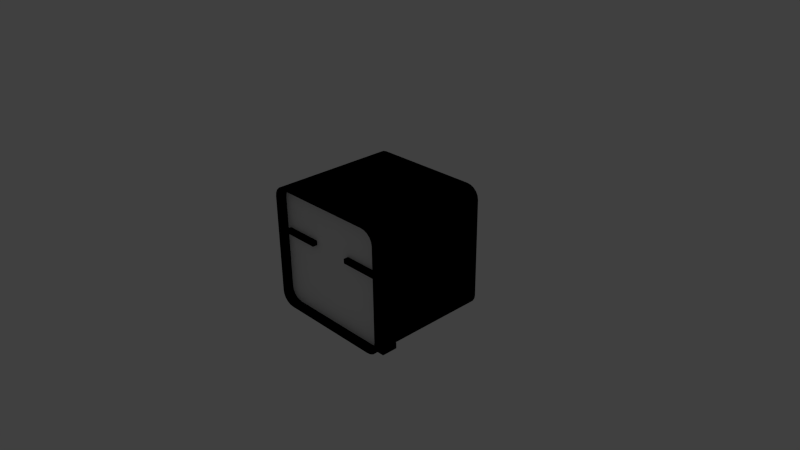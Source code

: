 # Source: Nori.blend  (saved by Blender 2.76.0; exported with 4.5.12 LTS)
import bpy
from mathutils import Matrix  # noqa: F401  (used for matrix-valued properties, if any)

bpy.ops.wm.read_factory_settings(use_empty=True)
scene = bpy.context.scene
scene.name = 'Scene'

# ---- collections
col_collection_1 = bpy.data.collections.new('Collection 1'); scene.collection.children.link(col_collection_1)

# ---- materials (node trees are filled in below, after node groups)
mat_nori_foot_m = bpy.data.materials.new('Nori_foot_M')
mat_nori_foot_m.alpha_threshold = 0.0
mat_nori_foot_m.use_transparent_shadow = False
mat_nori_foot_m.diffuse_color = (0.0, 0.0, 0.0, 1.0)
mat_nori_foot_m.roughness = 0.5
mat_nori_leg_m = bpy.data.materials.new('Nori_leg_M')
mat_nori_leg_m.alpha_threshold = 0.0
mat_nori_leg_m.use_transparent_shadow = False
mat_nori_leg_m.diffuse_color = (0.0, 0.0, 0.0, 1.0)
mat_nori_leg_m.roughness = 0.5
mat_nori_body_m = bpy.data.materials.new('Nori_body_M')
mat_nori_body_m.alpha_threshold = 0.0
mat_nori_body_m.use_transparent_shadow = False
mat_nori_body_m.diffuse_color = (0.0, 0.0, 0.0, 1.0)
mat_nori_body_m.roughness = 0.5
mat_nori_eye_m = bpy.data.materials.new('Nori_eye_M')
mat_nori_eye_m.alpha_threshold = 0.0
mat_nori_eye_m.use_transparent_shadow = False
mat_nori_eye_m.diffuse_color = (0.0, 0.0, 0.0, 1.0)
mat_nori_eye_m.roughness = 0.5
mat_nori_face_m = bpy.data.materials.new('Nori_face_M')
mat_nori_face_m.alpha_threshold = 0.0
mat_nori_face_m.use_transparent_shadow = False
mat_nori_face_m.roughness = 0.5
mat_nori_face_m.line_color = (0.0, 0.0, 0.0, 1.0)
mat_nori_head_m = bpy.data.materials.new('Nori_head_M')
mat_nori_head_m.alpha_threshold = 0.0
mat_nori_head_m.use_transparent_shadow = False
mat_nori_head_m.diffuse_color = (0.0, 0.0, 0.0, 1.0)
mat_nori_head_m.roughness = 0.5

# ---- material node trees

# ---- world
world_world = bpy.data.worlds.new('World'); scene.world = world_world
world_world.color = (0.05088, 0.05088, 0.05088)
world_world.use_sun_shadow = False
world_world.sun_shadow_jitter_overblur = 0.0
world_world.cycles.sampling_method = 'MANUAL'
world_world.cycles.sample_map_resolution = 256

# ---- cameras
cam_camera = bpy.data.cameras.new('Camera')
cam_camera.clip_end = 100.0
cam_camera.lens = 35.0
cam_camera.sensor_width = 32.0
cam_camera.sensor_height = 18.0
cam_camera.ortho_scale = 7.314
cam_camera.dof.focus_distance = 0.0
cam_camera.dof.aperture_fstop = 128.0

# ---- lights
light_lamp = bpy.data.lights.new('Lamp', 'POINT')
light_lamp.transmission_factor = 0.0
light_lamp.cutoff_distance = 30.0
light_lamp.energy = 100.0
light_lamp.shadow_buffer_clip_start = 1.001
light_lamp.shadow_soft_size = 0.1
light_lamp.shadow_maximum_resolution = 0.006
light_lamp.use_absolute_resolution = True
light_lamp.cycles.use_multiple_importance_sampling = False

# ---- meshes
me_nori = bpy.data.meshes.new('Nori')
me_nori.from_pydata([(0.04276, 0.1778, -1.689), (0.04972, 0.189, -1.689), (0.04369, 0.1834, -1.689), (0.04624, 0.1875, -1.689), (0.04972, 0.189, -1.492), (0.04276, 0.1778, -1.492), (0.04624, 0.1875, -1.492), (0.04369, 0.1834, -1.492), (0.04948, -0.02306, -1.689), (0.04276, -0.0122, -1.689), (0.04612, -0.0216, -1.689), (0.04366, -0.01763, -1.689), (0.04276, -0.0122, -1.492), (0.04948, -0.02306, -1.492), (0.04366, -0.01763, -1.492), (0.04612, -0.0216, -1.492), (0.167, 0.189, -1.689), (0.174, 0.1778, -1.689), (0.1705, 0.1875, -1.689), (0.173, 0.1834, -1.689), (0.174, 0.1778, -1.492), (0.167, 0.189, -1.492), (0.173, 0.1834, -1.492), (0.1705, 0.1875, -1.492), (0.174, -0.01225, -1.689), (0.1673, -0.02306, -1.689), (0.1731, -0.01765, -1.689), (0.1706, -0.02161, -1.689), (0.1673, -0.02306, -1.492), (0.174, -0.01225, -1.492), (0.1706, -0.02161, -1.492), (0.1731, -0.01765, -1.492), (0.04216, -0.0941, -1.766), (0.0342, -0.0784, -1.766), (0.03818, -0.092, -1.766), (0.03527, -0.08625, -1.766), (0.0342, -0.0784, -1.664), (0.04216, -0.0941, -1.664), (0.03527, -0.08625, -1.664), (0.03818, -0.092, -1.664), (0.1806, -0.07866, -1.766), (0.1728, -0.0941, -1.766), (0.1796, -0.08638, -1.766), (0.1767, -0.09203, -1.766), (0.1728, -0.0941, -1.664), (0.1806, -0.07866, -1.664), (0.1767, -0.09203, -1.664), (0.1796, -0.08638, -1.664), (0.0342, 0.1792, -1.766), (0.04225, 0.1951, -1.766), (0.03528, 0.1871, -1.766), (0.03823, 0.1929, -1.766), (0.04225, 0.1951, -1.664), (0.0342, 0.1792, -1.664), (0.03823, 0.1929, -1.664), (0.03528, 0.1871, -1.664), (0.1729, 0.1951, -1.766), (0.1806, 0.1797, -1.766), (0.1768, 0.193, -1.766), (0.1796, 0.1874, -1.766), (0.1806, 0.1797, -1.664), (0.1729, 0.1951, -1.664), (0.1796, 0.1874, -1.664), (0.1768, 0.193, -1.664), (-0.1764, -0.0941, -1.766), (-0.1844, -0.0784, -1.766), (-0.1804, -0.092, -1.766), (-0.1833, -0.08625, -1.766), (-0.1844, -0.0784, -1.664), (-0.1764, -0.0941, -1.664), (-0.1833, -0.08625, -1.664), (-0.1804, -0.092, -1.664), (-0.03794, -0.07866, -1.766), (-0.04576, -0.0941, -1.766), (-0.03899, -0.08638, -1.766), (-0.04185, -0.09203, -1.766), (-0.04576, -0.0941, -1.664), (-0.03794, -0.07866, -1.664), (-0.04185, -0.09203, -1.664), (-0.03899, -0.08638, -1.664), (-0.1844, 0.1792, -1.766), (-0.1763, 0.1951, -1.766), (-0.1833, 0.1871, -1.766), (-0.1803, 0.1929, -1.766), (-0.1763, 0.1951, -1.664), (-0.1844, 0.1792, -1.664), (-0.1803, 0.1929, -1.664), (-0.1833, 0.1871, -1.664), (-0.0457, 0.1951, -1.766), (-0.03794, 0.1797, -1.766), (-0.04182, 0.193, -1.766), (-0.03898, 0.1874, -1.766), (-0.03794, 0.1797, -1.664), (-0.0457, 0.1951, -1.664), (-0.03898, 0.1874, -1.664), (-0.04182, 0.193, -1.664), (-0.1771, 0.1778, -1.689), (-0.1702, 0.189, -1.689), (-0.1762, 0.1834, -1.689), (-0.1736, 0.1875, -1.689), (-0.1702, 0.189, -1.492), (-0.1771, 0.1778, -1.492), (-0.1736, 0.1875, -1.492), (-0.1762, 0.1834, -1.492), (-0.1704, -0.02306, -1.689), (-0.1771, -0.0122, -1.689), (-0.1738, -0.0216, -1.689), (-0.1762, -0.01763, -1.689), (-0.1771, -0.0122, -1.492), (-0.1704, -0.02306, -1.492), (-0.1762, -0.01763, -1.492), (-0.1738, -0.0216, -1.492), (-0.05288, 0.189, -1.689), (-0.04592, 0.1778, -1.689), (-0.0494, 0.1875, -1.689), (-0.04685, 0.1834, -1.689), (-0.04592, 0.1778, -1.492), (-0.05288, 0.189, -1.492), (-0.04685, 0.1834, -1.492), (-0.0494, 0.1875, -1.492), (-0.04592, -0.01225, -1.689), (-0.0526, -0.02306, -1.689), (-0.04681, -0.01765, -1.689), (-0.04926, -0.02161, -1.689), (-0.0526, -0.02306, -1.492), (-0.04592, -0.01225, -1.492), (-0.04926, -0.02161, -1.492), (-0.04681, -0.01765, -1.492), (0.2961, -0.1703, -0.9453), (0.2356, -0.2307, -0.9453), (0.2915, -0.1934, -0.9453), (0.2784, -0.213, -0.9453), (0.2588, -0.2261, -0.9453), (0.2356, -0.2307, -1.535), (0.2961, -0.1703, -1.535), (0.2588, -0.2261, -1.535), (0.2784, -0.213, -1.535), (0.2915, -0.1934, -1.535), (-0.2329, -0.2307, -0.9453), (-0.294, -0.1696, -0.9453), (-0.2563, -0.2261, -0.9453), (-0.2761, -0.2129, -0.9453), (-0.2894, -0.193, -0.9453), (-0.294, -0.1696, -1.535), (-0.2329, -0.2307, -1.535), (-0.2894, -0.193, -1.535), (-0.2761, -0.2129, -1.535), (-0.2563, -0.2261, -1.535), (0.2368, 0.3593, -0.9453), (0.2961, 0.3, -0.9453), (0.2595, 0.3548, -0.9453), (0.2787, 0.342, -0.9453), (0.2916, 0.3227, -0.9453), (0.2961, 0.3, -1.535), (0.2368, 0.3593, -1.535), (0.2916, 0.3227, -1.535), (0.2787, 0.342, -1.535), (0.2595, 0.3548, -1.535), (-0.294, 0.2996, -0.9453), (-0.2343, 0.3593, -0.9453), (-0.2895, 0.3225, -0.9453), (-0.2765, 0.3418, -0.9453), (-0.2572, 0.3548, -0.9453), (-0.2343, 0.3593, -1.535), (-0.294, 0.2996, -1.535), (-0.2572, 0.3548, -1.535), (-0.2765, 0.3418, -1.535), (-0.2895, 0.3225, -1.535), (0.3482, -0.9303, 0.2679), (0.3482, -0.9303, 0.341), (0.3482, -0.5228, 0.2679), (0.3482, -0.5228, 0.341), (0.961, -0.9303, 0.2679), (0.961, -0.9303, 0.341), (0.961, -0.5228, 0.2679), (0.961, -0.5228, 0.341), (-0.9553, -0.9303, 0.2679), (-0.9553, -0.9303, 0.341), (-0.9553, -0.5228, 0.2679), (-0.9553, -0.5228, 0.341), (-0.3424, -0.9303, 0.2679), (-0.3424, -0.9303, 0.341), (-0.3424, -0.5228, 0.2679), (-0.3424, -0.5228, 0.341), (0.8155, 0.8608, 1.006), (1.024, 0.8608, 0.812), (0.8799, 0.8608, 0.9961), (0.938, 0.8608, 0.9686), (0.9841, 0.8608, 0.9258), (1.014, 0.8608, 0.8718), (1.024, -0.8538, 0.812), (0.8155, -0.8538, 1.006), (1.014, -0.8538, 0.8718), (0.9841, -0.8538, 0.9258), (0.938, -0.8538, 0.9686), (0.8799, -0.8538, 0.9961), (1.024, 0.8608, -0.6986), (0.8147, 0.8608, -0.8928), (1.014, 0.8608, -0.7586), (0.9839, 0.8608, -0.8128), (0.9376, 0.8608, -0.8557), (0.8793, 0.8608, -0.8833), (0.8147, -0.8538, -0.8928), (1.024, -0.8538, -0.6986), (0.8793, -0.8538, -0.8833), (0.9376, -0.8538, -0.8557), (0.9839, -0.8538, -0.8128), (1.014, -0.8538, -0.7586), (-1.021, -0.8538, -0.7016), (-0.8148, -0.8538, -0.8928), (-1.011, -0.8538, -0.7607), (-0.9815, -0.8538, -0.814), (-0.9359, -0.8538, -0.8563), (-0.8785, -0.8538, -0.8835), (-0.8148, 0.8608, -0.8928), (-1.021, 0.8608, -0.7016), (-0.8785, 0.8608, -0.8835), (-0.9359, 0.8608, -0.8563), (-0.9815, 0.8608, -0.814), (-1.011, 0.8608, -0.7607), (-0.8152, -0.8538, 1.006), (-1.021, -0.8538, 0.8147), (-0.8788, -0.8538, 0.9962), (-0.9361, -0.8538, 0.9691), (-0.9816, -0.8538, 0.9268), (-1.011, -0.8538, 0.8736), (-1.021, 0.8608, 0.8147), (-0.8152, 0.8608, 1.006), (-1.011, 0.8608, 0.8736), (-0.9816, 0.8608, 0.9268), (-0.9361, 0.8608, 0.9691), (-0.8788, 0.8608, 0.9962), (-0.9816, -0.9965, -0.814), (-1.011, -0.9965, -0.7607), (-1.021, -0.9965, -0.7015), (-1.021, -0.9965, 0.8147), (-1.078, -0.9965, 0.8553), (-1.078, -0.9965, -0.7421), (-1.068, -0.9965, -0.8044), (-1.037, -0.9965, -0.8606), (-0.9885, -0.9965, -0.9052), (-0.9278, -0.9965, -0.9338), (-0.8606, -0.9965, -0.9436), (0.8601, -0.9965, -0.9436), (0.9284, -0.9965, -0.9336), (0.99, -0.9965, -0.9046), (1.039, -0.9965, -0.8593), (1.07, -0.9965, -0.8022), (1.081, -0.9965, -0.739), (1.081, -0.9965, 0.8525), (1.024, -0.9965, 0.8121), (1.024, -0.9965, -0.6986), (1.014, -0.9965, -0.7586), (0.9839, -0.9965, -0.8128), (0.9376, -0.9965, -0.8557), (0.8792, -0.9965, -0.8833), (0.8146, -0.9965, -0.8928), (-0.8149, -0.9965, -0.8928), (-0.8785, -0.9965, -0.8835), (-0.936, -0.9965, -0.8563), (-1.011, -0.9965, 0.8737), (-0.9817, -0.9965, 0.9269), (-0.9362, -0.9965, 0.9691), (-0.8789, -0.9965, 0.9962), (-0.8153, -0.9965, 1.006), (0.8154, -0.9965, 1.006), (0.8798, -0.9965, 0.9961), (0.9379, -0.9965, 0.9686), (0.984, -0.9965, 0.9258), (1.014, -0.9965, 0.8718), (1.07, -0.9965, 0.9155), (1.039, -0.9965, 0.9723), (0.9903, -0.9965, 1.017), (0.929, -0.9965, 1.046), (0.861, -0.9965, 1.056), (-0.861, -0.9965, 1.056), (-0.9281, -0.9965, 1.047), (-0.9887, -0.9965, 1.018), (-1.037, -0.9965, 0.9735), (-1.068, -0.9965, 0.9174), (0.8601, 1.004, -0.9436), (-0.8606, 1.004, -0.9436), (0.9284, 1.004, -0.9336), (0.99, 1.004, -0.9046), (1.039, 1.004, -0.8593), (1.07, 1.004, -0.8022), (1.081, 1.004, -0.739), (1.081, 1.004, 0.8525), (1.07, 1.004, 0.9155), (1.039, 1.004, 0.9723), (0.9903, 1.004, 1.017), (0.929, 1.004, 1.046), (0.861, 1.004, 1.056), (-0.861, 1.004, 1.056), (-0.9281, 1.004, 1.047), (-0.9887, 1.004, 1.018), (-1.037, 1.004, 0.9735), (-1.068, 1.004, 0.9174), (-1.078, 1.004, 0.8553), (-1.078, 1.004, -0.7421), (-1.068, 1.004, -0.8044), (-1.037, 1.004, -0.8606), (-0.9885, 1.004, -0.9052), (-0.9278, 1.004, -0.9338), (-1.011, 1.004, 0.8737), (-1.021, 1.004, 0.8147), (1.024, 1.004, 0.8121), (1.014, 1.004, 0.8718), (0.984, 1.004, 0.9258), (0.9379, 1.004, 0.9686), (0.8798, 1.004, 0.9961), (0.8154, 1.004, 1.006), (-0.8153, 1.004, 1.006), (-0.8789, 1.004, 0.9962), (-0.9362, 1.004, 0.9691), (-0.9817, 1.004, 0.9269), (-0.9816, 1.004, -0.814), (-0.936, 1.004, -0.8563), (-0.8785, 1.004, -0.8835), (-0.8149, 1.004, -0.8928), (0.8146, 1.004, -0.8928), (0.8792, 1.004, -0.8833), (0.9376, 1.004, -0.8557), (0.9839, 1.004, -0.8128), (1.014, 1.004, -0.7586), (1.024, 1.004, -0.6986), (-1.021, 1.004, -0.7015), (-1.011, 1.004, -0.7607)], [], [(8, 10, 11, 9, 0, 2, 3, 1, 16, 18, 19, 17, 24, 26, 27, 25), (20, 29, 24, 17), (4, 21, 16, 1), (4, 1, 3, 6), (6, 3, 2, 7), (7, 2, 0, 5), (8, 13, 15, 10), (10, 15, 14, 11), (11, 14, 12, 9), (12, 5, 0, 9), (20, 17, 19, 22), (22, 19, 18, 23), (23, 18, 16, 21), (28, 30, 31, 29, 20, 22, 23, 21, 4, 6, 7, 5, 12, 14, 15, 13), (28, 25, 27, 30), (30, 27, 26, 31), (31, 26, 24, 29), (28, 13, 8, 25), (52, 61, 56, 49), (36, 53, 48, 33), (32, 34, 35, 33, 48, 50, 51, 49, 56, 58, 59, 57, 40, 42, 43, 41), (32, 37, 39, 34), (34, 39, 38, 35), (35, 38, 36, 33), (44, 41, 43, 46), (46, 43, 42, 47), (47, 42, 40, 45), (44, 37, 32, 41), (52, 49, 51, 54), (54, 51, 50, 55), (55, 50, 48, 53), (44, 46, 47, 45, 60, 62, 63, 61, 52, 54, 55, 53, 36, 38, 39, 37), (60, 57, 59, 62), (62, 59, 58, 63), (63, 58, 56, 61), (60, 45, 40, 57), (84, 93, 88, 81), (68, 85, 80, 65), (64, 66, 67, 65, 80, 82, 83, 81, 88, 90, 91, 89, 72, 74, 75, 73), (64, 69, 71, 66), (66, 71, 70, 67), (67, 70, 68, 65), (76, 73, 75, 78), (78, 75, 74, 79), (79, 74, 72, 77), (76, 69, 64, 73), (84, 81, 83, 86), (86, 83, 82, 87), (87, 82, 80, 85), (76, 78, 79, 77, 92, 94, 95, 93, 84, 86, 87, 85, 68, 70, 71, 69), (92, 89, 91, 94), (94, 91, 90, 95), (95, 90, 88, 93), (92, 77, 72, 89), (104, 106, 107, 105, 96, 98, 99, 97, 112, 114, 115, 113, 120, 122, 123, 121), (116, 125, 120, 113), (100, 117, 112, 97), (100, 97, 99, 102), (102, 99, 98, 103), (103, 98, 96, 101), (104, 109, 111, 106), (106, 111, 110, 107), (107, 110, 108, 105), (108, 101, 96, 105), (116, 113, 115, 118), (118, 115, 114, 119), (119, 114, 112, 117), (124, 126, 127, 125, 116, 118, 119, 117, 100, 102, 103, 101, 108, 110, 111, 109), (124, 121, 123, 126), (126, 123, 122, 127), (127, 122, 120, 125), (124, 109, 104, 121), (133, 144, 138, 129), (143, 164, 158, 139), (163, 165, 166, 167, 164, 143, 145, 146, 147, 144, 133, 135, 136, 137, 134, 153, 155, 156, 157, 154), (133, 129, 132, 135), (135, 132, 131, 136), (136, 131, 130, 137), (137, 130, 128, 134), (143, 139, 142, 145), (145, 142, 141, 146), (146, 141, 140, 147), (147, 140, 138, 144), (148, 150, 151, 152, 149, 128, 130, 131, 132, 129, 138, 140, 141, 142, 139, 158, 160, 161, 162, 159), (148, 154, 157, 150), (150, 157, 156, 151), (151, 156, 155, 152), (152, 155, 153, 149), (153, 134, 128, 149), (163, 159, 162, 165), (165, 162, 161, 166), (166, 161, 160, 167), (167, 160, 158, 164), (163, 154, 148, 159), (169, 171, 170, 168), (171, 175, 174, 170), (175, 173, 172, 174), (173, 169, 168, 172), (168, 170, 174, 172), (173, 175, 171, 169), (177, 179, 178, 176), (179, 183, 182, 178), (183, 181, 180, 182), (181, 177, 176, 180), (176, 178, 182, 180), (181, 183, 179, 177), (202, 204, 205, 206, 207, 203, 190, 192, 193, 194, 195, 191, 220, 222, 223, 224, 225, 221, 208, 210, 211, 212, 213, 209), (184, 186, 187, 188, 189, 185, 196, 198, 199, 200, 201, 197, 214, 216, 217, 218, 219, 215, 226, 228, 229, 230, 231, 227), (184, 191, 195, 186), (186, 195, 194, 187), (187, 194, 193, 188), (188, 193, 192, 189), (189, 192, 190, 185), (196, 185, 190, 203), (196, 203, 207, 198), (198, 207, 206, 199), (199, 206, 205, 200), (200, 205, 204, 201), (201, 204, 202, 197), (184, 227, 220, 191), (208, 215, 219, 210), (210, 219, 218, 211), (211, 218, 217, 212), (212, 217, 216, 213), (213, 216, 214, 209), (197, 202, 209, 214), (220, 227, 231, 222), (222, 231, 230, 223), (223, 230, 229, 224), (224, 229, 228, 225), (225, 228, 226, 221), (208, 221, 226, 215), (232, 233, 234, 235, 236, 237, 238, 239, 240, 241, 242, 243, 244, 245, 246, 247, 248, 249, 250, 251, 252, 253, 254, 255, 256, 257, 258, 259), (260, 261, 262, 263, 264, 265, 266, 267, 268, 269, 250, 249, 270, 271, 272, 273, 274, 275, 276, 277, 278, 279, 236, 235), (280, 243, 242, 281), (282, 244, 243, 280), (283, 245, 244, 282), (284, 246, 245, 283), (285, 247, 246, 284), (286, 248, 247, 285), (286, 287, 249, 248), (288, 270, 249, 287), (289, 271, 270, 288), (290, 272, 271, 289), (291, 273, 272, 290), (292, 274, 273, 291), (292, 293, 275, 274), (275, 293, 294, 276), (276, 294, 295, 277), (277, 295, 296, 278), (278, 296, 297, 279), (279, 297, 298, 236), (237, 236, 298, 299), (237, 299, 300, 238), (238, 300, 301, 239), (239, 301, 302, 240), (240, 302, 303, 241), (241, 303, 281, 242), (304, 305, 298, 297, 296, 295, 294, 293, 292, 291, 290, 289, 288, 287, 306, 307, 308, 309, 310, 311, 312, 313, 314, 315), (316, 317, 318, 319, 320, 321, 322, 323, 324, 325, 306, 287, 286, 285, 284, 283, 282, 280, 281, 303, 302, 301, 300, 299, 298, 305, 326, 327), (311, 310, 266, 265), (312, 311, 265, 264), (310, 309, 267, 266), (264, 263, 313, 312), (309, 308, 268, 267), (263, 262, 314, 313), (308, 307, 269, 268), (262, 261, 315, 314), (307, 306, 250, 269), (261, 260, 304, 315), (306, 325, 251, 250), (260, 235, 305, 304), (325, 324, 252, 251), (235, 234, 326, 305), (324, 323, 253, 252), (234, 233, 327, 326), (323, 322, 254, 253), (233, 232, 316, 327), (322, 321, 255, 254), (232, 259, 317, 316), (321, 320, 256, 255), (259, 258, 318, 317), (320, 319, 257, 256), (258, 257, 319, 318)])
me_nori.polygons.foreach_set('material_index', [1, 1, 1, 1, 1, 1, 1, 1, 1, 1, 1, 1, 1, 1, 1, 1, 1, 1, 0, 0, 0, 0, 0, 0, 0, 0, 0, 0, 0, 0, 0, 0, 0, 0, 0, 0, 0, 0, 0, 0, 0, 0, 0, 0, 0, 0, 0, 0, 0, 0, 0, 0, 0, 0, 1, 1, 1, 1, 1, 1, 1, 1, 1, 1, 1, 1, 1, 1, 1, 1, 1, 1, 2, 2, 2, 2, 2, 2, 2, 2, 2, 2, 2, 2, 2, 2, 2, 2, 2, 2, 2, 2, 2, 2, 3, 3, 3, 3, 3, 3, 3, 3, 3, 3, 3, 3, 4, 4, 4, 4, 4, 4, 4, 4, 4, 4, 4, 4, 4, 4, 4, 4, 4, 4, 4, 4, 4, 4, 4, 4, 4, 4, 5, 5, 5, 5, 5, 5, 5, 5, 5, 5, 5, 5, 5, 5, 5, 5, 5, 5, 5, 5, 5, 5, 5, 5, 5, 5, 5, 5, 5, 5, 5, 5, 5, 5, 5, 5, 5, 5, 5, 5, 5, 5, 5, 5, 5, 5, 5, 5, 5, 5, 5, 5])
me_nori.materials.append(mat_nori_foot_m)
me_nori.materials.append(mat_nori_leg_m)
me_nori.materials.append(mat_nori_body_m)
me_nori.materials.append(mat_nori_eye_m)
me_nori.materials.append(mat_nori_face_m)
me_nori.materials.append(mat_nori_head_m)
me_nori.use_remesh_preserve_volume = False
me_nori.use_remesh_preserve_attributes = False
me_nori.use_mirror_vertex_groups = False
me_nori.update()
arm_armature = bpy.data.armatures.new('Armature')  # bones are not reproduced

# ---- objects
ob_armature = bpy.data.objects.new('Armature', arm_armature)
ob_nori = bpy.data.objects.new('Nori', me_nori)
ob_lamp = bpy.data.objects.new('Lamp', light_lamp)
ob_camera = bpy.data.objects.new('Camera', cam_camera)

# ---- transforms, parenting, visibility, modifiers, constraints
ob_armature.location = (-0.0005159, 0.05671, -1.309)
ob_armature.lineart.crease_threshold = 0.0
ob_nori.parent = ob_armature
ob_nori.matrix_parent_inverse = Matrix(((1.0, 0.0, 0.0, 0.0005159), (0.0, 1.0, 0.0, -0.05671), (0.0, 0.0, 1.0, 1.309), (0.0, 0.0, 0.0, 1.0)))
ob_nori.location = (0.0, 0.0, 0.0)
ob_nori.lineart.crease_threshold = 0.0
_vg = ob_nori.vertex_groups.new(name='Body')
_vg.add([128, 129, 130, 131, 132, 133, 134, 135, 136, 137, 138, 139, 140, 141, 142, 143, 144, 145, 146, 147, 148, 149, 150, 151, 152, 153, 154, 155, 156, 157, 158, 159, 160, 161, 162, 163, 164, 165, 166, 167], 1.0, 'REPLACE')
_vg = ob_nori.vertex_groups.new(name='Head')
_vg.add([168, 169, 170, 171, 172, 173, 174, 175, 176, 177, 178, 179, 180, 181, 182, 183, 184, 185, 186, 187, 188, 189, 190, 191, 192, 193, 194, 195, 196, 197, 198, 199, 200, 201, 202, 203, 204, 205, 206, 207, 208, 209, 210, 211, 212, 213, 214, 215, 216, 217, 218, 219, 220, 221, 222, 223, 224, 225, 226, 227, 228, 229, 230, 231, 232, 233, 234, 235, 236, 237, 238, 239, 240, 241, 242, 243, 244, 245, 246, 247, 248, 249, 250, 251, 252, 253, 254, 255, 256, 257, 258, 259, 260, 261, 262, 263, 264, 265, 266, 267, 268, 269, 270, 271, 272, 273, 274, 275, 276, 277, 278, 279, 280, 281, 282, 283, 284, 285, 286, 287, 288, 289, 290, 291, 292, 293, 294, 295, 296, 297, 298, 299, 300, 301, 302, 303, 304, 305, 306, 307, 308, 309, 310, 311, 312, 313, 314, 315, 316, 317, 318, 319, 320, 321, 322, 323, 324, 325, 326, 327], 1.0, 'REPLACE')
_vg = ob_nori.vertex_groups.new(name='Leg.R')
_vg.add([96, 97, 98, 99, 100, 101, 102, 103, 104, 105, 106, 107, 108, 109, 110, 111, 112, 113, 114, 115, 116, 117, 118, 119, 120, 121, 122, 123, 124, 125, 126, 127], 1.0, 'REPLACE')
_vg = ob_nori.vertex_groups.new(name='Foot.R')
_vg.add([64, 65, 66, 67, 68, 69, 70, 71, 72, 73, 74, 75, 76, 77, 78, 79, 80, 81, 82, 83, 84, 85, 86, 87, 88, 89, 90, 91, 92, 93, 94, 95], 1.0, 'REPLACE')
_vg = ob_nori.vertex_groups.new(name='Leg.L')
_vg.add([0, 1, 2, 3, 4, 5, 6, 7, 8, 9, 10, 11, 12, 13, 14, 15, 16, 17, 18, 19, 20, 21, 22, 23, 24, 25, 26, 27, 28, 29, 30, 31], 1.0, 'REPLACE')
_vg = ob_nori.vertex_groups.new(name='Foot.L')
_vg.add([32, 33, 34, 35, 36, 37, 38, 39, 40, 41, 42, 43, 44, 45, 46, 47, 48, 49, 50, 51, 52, 53, 54, 55, 56, 57, 58, 59, 60, 61, 62, 63], 1.0, 'REPLACE')
_m = ob_nori.modifiers.new('Armature', 'ARMATURE')
_m.object = ob_armature
ob_lamp.location = (5.108, 1.403, 7.351)
ob_lamp.rotation_euler = (0.6503, 0.05522, 1.866)
ob_lamp.lock_rotations_4d = False
ob_lamp.empty_display_type = 'ARROWS'
ob_lamp.color = (0.0, 0.0, 0.0, 0.0)
ob_lamp.lineart.crease_threshold = 0.0
ob_camera.location = (8.674, -7.62, 6.155)
ob_camera.rotation_euler = (1.109, 0.01082, 0.8149)
ob_camera.lock_rotations_4d = False
ob_camera.empty_display_type = 'ARROWS'
ob_camera.color = (0.0, 0.0, 0.0, 0.0)
ob_camera.display_type = 'WIRE'
ob_camera.lineart.crease_threshold = 0.0

# ---- collection membership
col_collection_1.objects.link(ob_armature)
col_collection_1.objects.link(ob_nori)
col_collection_1.objects.link(ob_lamp)
col_collection_1.objects.link(ob_camera)

# ---- scene / render settings (as saved in the file)
scene.camera = ob_camera
scene.frame_start = 1; scene.frame_end = 19; scene.frame_set(20)
scene.render.engine = 'BLENDER_EEVEE_NEXT'
scene.render.resolution_percentage = 50
scene.render.dither_intensity = 0.0
scene.cycles.use_denoising = False
scene.cycles.samples = 10
scene.cycles.sampling_pattern = 'TABULATED_SOBOL'
scene.cycles.light_sampling_threshold = 0.0
scene.cycles.use_adaptive_sampling = False
scene.cycles.use_light_tree = False
scene.cycles.blur_glossy = 0.0
scene.cycles.pixel_filter_type = 'GAUSSIAN'
scene.cycles.sample_clamp_indirect = 0.0
scene.view_settings.view_transform = 'Standard'
bpy.context.view_layer.update()
